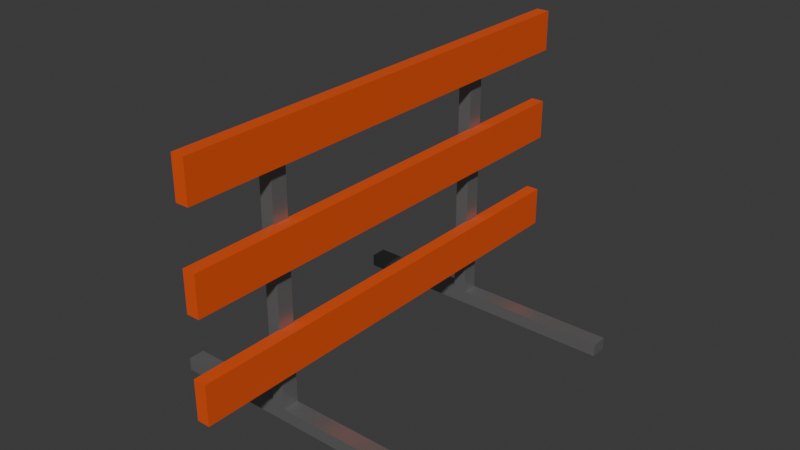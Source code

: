 # Source: Multi_BarricadeWIP.blend  (saved by Blender 4.5.87; exported with 4.5.12 LTS)
import bpy
from mathutils import Matrix  # noqa: F401  (used for matrix-valued properties, if any)

bpy.ops.wm.read_factory_settings(use_empty=True)
scene = bpy.context.scene
scene.name = 'Scene'

# ---- collections
col_collection = bpy.data.collections.new('Collection'); scene.collection.children.link(col_collection)

# ---- materials (node trees are filled in below, after node groups)
mat_material_001 = bpy.data.materials.new('Material.001')
mat_material_001.alpha_threshold = 0.0
mat_material_001.roughness = 0.5
mat_material_001.line_color = (0.0, 0.0, 0.0, 1.0)
mat_material_002 = bpy.data.materials.new('Material.002')
mat_material_002.alpha_threshold = 0.0
mat_material_002.roughness = 0.5
mat_material_002.line_color = (0.0, 0.0, 0.0, 1.0)

# ---- material node trees
mat_material_001.use_nodes = True; mat_material_001.node_tree.nodes.clear()
_N = mat_material_001.node_tree.nodes; _L = mat_material_001.node_tree.links
n0 = _N.new('ShaderNodeOutputMaterial'); n0.name = 'Material Output'; n0.location = (300, 300)
n1 = _N.new('ShaderNodeBsdfPrincipled'); n1.name = 'Principled BSDF'; n1.location = (10, 300)
n1.inputs[0].default_value = (0.3127, 0.3127, 0.3127, 1.0)
n1.inputs[1].default_value = 0.6614
n1.inputs[2].default_value = 0.3346
n1.inputs[3].default_value = 1.45
_L.new(n1.outputs[0], n0.inputs[0])
n0.is_active_output = True
mat_material_002.use_nodes = True; mat_material_002.node_tree.nodes.clear()
_N = mat_material_002.node_tree.nodes; _L = mat_material_002.node_tree.links
n0 = _N.new('ShaderNodeOutputMaterial'); n0.name = 'Material Output'; n0.location = (300, 300)
n1 = _N.new('ShaderNodeBsdfPrincipled'); n1.name = 'Principled BSDF'; n1.location = (10, 300)
n1.inputs[0].default_value = (0.8, 0.09019, 0.01584, 1.0)
n1.inputs[3].default_value = 1.45
_L.new(n1.outputs[0], n0.inputs[0])
n0.is_active_output = True

# ---- world
world_world = bpy.data.worlds.new('World'); scene.world = world_world
world_world.use_nodes = True; world_world.node_tree.nodes.clear()
_N = world_world.node_tree.nodes; _L = world_world.node_tree.links
n0 = _N.new('ShaderNodeOutputWorld'); n0.name = 'World Output'; n0.location = (300, 300)
n1 = _N.new('ShaderNodeBackground'); n1.name = 'Background'; n1.location = (10, 300)
n1.inputs[0].default_value = (0.05088, 0.05088, 0.05088, 1.0)
_L.new(n1.outputs[0], n0.inputs[0])
n0.is_active_output = True
world_world.color = (0.05088, 0.05088, 0.05088)
world_world.sun_shadow_jitter_overblur = 0.0

# ---- meshes
me_cube_005 = bpy.data.meshes.new('Cube.005')
me_cube_005.from_pydata([(-2.755, 14.93, 0.005455), (-2.755, 14.93, 2.005), (-2.755, 16.93, 0.005455), (-2.755, 16.93, 2.005), (-0.7549, 14.93, 0.005455), (-0.7549, 14.93, 2.005), (-0.7549, 16.93, 0.005455), (-0.7549, 16.93, 2.005), (-2.755, 14.93, 0.1027), (-2.755, 16.93, 0.1027), (-0.7549, 16.93, 0.1027), (-0.7549, 14.93, 0.1027), (22.22, 16.93, 0.1027), (22.22, 16.93, 0.005455), (22.22, 14.93, 0.005455), (22.22, 14.93, 0.1027), (-19.23, 16.93, 0.005455), (-19.23, 14.93, 0.005455), (-19.23, 16.93, 0.1027), (-19.23, 14.93, 0.1027), (-2.755, -16.98, 0.005455), (-2.755, -16.98, 2.005), (-2.755, -14.98, 0.005455), (-2.755, -14.98, 2.005), (-0.7549, -16.98, 0.005455), (-0.7549, -16.98, 2.005), (-0.7549, -14.98, 0.005455), (-0.7549, -14.98, 2.005), (-2.755, -16.98, 0.1027), (-2.755, -14.98, 0.1027), (-0.7549, -14.98, 0.1027), (-0.7549, -16.98, 0.1027), (22.22, -14.98, 0.1027), (22.22, -14.98, 0.005455), (22.22, -16.98, 0.005455), (22.22, -16.98, 0.1027), (-19.23, -14.98, 0.005455), (-19.23, -16.98, 0.005455), (-19.23, -14.98, 0.1027), (-19.23, -16.98, 0.1027), (0.966, 28.28, 2.214), (0.966, 28.28, 1.908), (0.966, -28.28, 2.214), (0.966, -28.28, 1.908), (-0.966, 28.28, 2.214), (-0.966, 28.28, 1.908), (-0.966, -28.28, 2.214), (-0.966, -28.28, 1.908), (0.966, 28.28, 0.7268), (0.966, 28.28, 0.4205), (0.966, -28.28, 0.7268), (0.966, -28.28, 0.4205), (-0.966, 28.28, 0.7268), (-0.966, 28.28, 0.4205), (-0.966, -28.28, 0.7268), (-0.966, -28.28, 0.4205), (0.966, 28.28, 1.491), (0.966, 28.28, 1.185), (0.966, -28.28, 1.491), (0.966, -28.28, 1.185), (-0.966, 28.28, 1.491), (-0.966, 28.28, 1.185), (-0.966, -28.28, 1.491), (-0.966, -28.28, 1.185)], [], [(8, 1, 3, 9), (9, 3, 7, 10), (10, 7, 5, 11), (11, 5, 1, 8), (2, 6, 4, 0), (7, 3, 1, 5), (4, 11, 8, 0), (4, 6, 13, 14), (2, 9, 10, 6), (9, 2, 16, 18), (13, 12, 15, 14), (6, 10, 12, 13), (10, 11, 15, 12), (11, 4, 14, 15), (17, 19, 18, 16), (0, 8, 19, 17), (8, 9, 18, 19), (2, 0, 17, 16), (28, 21, 23, 29), (29, 23, 27, 30), (30, 27, 25, 31), (31, 25, 21, 28), (22, 26, 24, 20), (27, 23, 21, 25), (24, 31, 28, 20), (24, 26, 33, 34), (22, 29, 30, 26), (29, 22, 36, 38), (33, 32, 35, 34), (26, 30, 32, 33), (30, 31, 35, 32), (31, 24, 34, 35), (37, 39, 38, 36), (20, 28, 39, 37), (28, 29, 38, 39), (22, 20, 37, 36), (40, 44, 46, 42), (43, 42, 46, 47), (47, 46, 44, 45), (45, 41, 43, 47), (41, 40, 42, 43), (45, 44, 40, 41), (48, 52, 54, 50), (51, 50, 54, 55), (55, 54, 52, 53), (53, 49, 51, 55), (49, 48, 50, 51), (53, 52, 48, 49), (56, 60, 62, 58), (59, 58, 62, 63), (63, 62, 60, 61), (61, 57, 59, 63), (57, 56, 58, 59), (61, 60, 56, 57)])
me_cube_005.polygons.foreach_set('material_index', [0, 0, 0, 0, 0, 0, 0, 0, 0, 0, 0, 0, 0, 0, 0, 0, 0, 0, 0, 0, 0, 0, 0, 0, 0, 0, 0, 0, 0, 0, 0, 0, 0, 0, 0, 0, 1, 1, 1, 1, 1, 1, 1, 1, 1, 1, 1, 1, 1, 1, 1, 1, 1, 1])
_uv = me_cube_005.uv_layers.new(name='UVMap')
_uv.uv.foreach_set('vector', [0.3872, 0.0, 0.625, 0.0, 0.625, 0.25, 0.3872, 0.25, 0.3872, 0.25, 0.625, 0.25, 0.625, 0.5, 0.3872, 0.5, 0.3872, 0.5, 0.625, 0.5, 0.625, 0.75, 0.3872, 0.75, 0.3872, 0.75, 0.625, 0.75, 0.625, 1.0, 0.3872, 1.0, 0.125, 0.5, 0.375, 0.5, 0.375, 0.75, 0.125, 0.75, 0.625, 0.5, 0.875, 0.5, 0.875, 0.75, 0.625, 0.75, 0.375, 0.75, 0.3872, 0.75, 0.3872, 1.0, 0.375, 1.0, 0.375, 0.75, 0.375, 0.5, 0.375, 0.5, 0.375, 0.75, 0.375, 0.25, 0.3872, 0.25, 0.3872, 0.5, 0.375, 0.5, 0.3872, 0.25, 0.375, 0.25, 0.375, 0.25, 0.3872, 0.25, 0.375, 0.5, 0.3872, 0.5, 0.3872, 0.75, 0.375, 0.75, 0.375, 0.5, 0.3872, 0.5, 0.3872, 0.5, 0.375, 0.5, 0.3872, 0.5, 0.3872, 0.75, 0.3872, 0.75, 0.3872, 0.5, 0.3872, 0.75, 0.375, 0.75, 0.375, 0.75, 0.3872, 0.75, 0.375, 0.0, 0.3872, 0.0, 0.3872, 0.25, 0.375, 0.25, 0.375, 1.0, 0.3872, 1.0, 0.3872, 1.0, 0.375, 1.0, 0.3872, 0.0, 0.3872, 0.25, 0.3872, 0.25, 0.3872, 0.0, 0.125, 0.5, 0.125, 0.75, 0.125, 0.75, 0.125, 0.5, 0.3872, 0.0, 0.625, 0.0, 0.625, 0.25, 0.3872, 0.25, 0.3872, 0.25, 0.625, 0.25, 0.625, 0.5, 0.3872, 0.5, 0.3872, 0.5, 0.625, 0.5, 0.625, 0.75, 0.3872, 0.75, 0.3872, 0.75, 0.625, 0.75, 0.625, 1.0, 0.3872, 1.0, 0.125, 0.5, 0.375, 0.5, 0.375, 0.75, 0.125, 0.75, 0.625, 0.5, 0.875, 0.5, 0.875, 0.75, 0.625, 0.75, 0.375, 0.75, 0.3872, 0.75, 0.3872, 1.0, 0.375, 1.0, 0.375, 0.75, 0.375, 0.5, 0.375, 0.5, 0.375, 0.75, 0.375, 0.25, 0.3872, 0.25, 0.3872, 0.5, 0.375, 0.5, 0.3872, 0.25, 0.375, 0.25, 0.375, 0.25, 0.3872, 0.25, 0.375, 0.5, 0.3872, 0.5, 0.3872, 0.75, 0.375, 0.75, 0.375, 0.5, 0.3872, 0.5, 0.3872, 0.5, 0.375, 0.5, 0.3872, 0.5, 0.3872, 0.75, 0.3872, 0.75, 0.3872, 0.5, 0.3872, 0.75, 0.375, 0.75, 0.375, 0.75, 0.3872, 0.75, 0.375, 0.0, 0.3872, 0.0, 0.3872, 0.25, 0.375, 0.25, 0.375, 1.0, 0.3872, 1.0, 0.3872, 1.0, 0.375, 1.0, 0.3872, 0.0, 0.3872, 0.25, 0.3872, 0.25, 0.3872, 0.0, 0.125, 0.5, 0.125, 0.75, 0.125, 0.75, 0.125, 0.5, 0.625, 0.5, 0.875, 0.5, 0.875, 0.75, 0.625, 0.75, 0.375, 0.75, 0.625, 0.75, 0.625, 1.0, 0.375, 1.0, 0.375, 0.0, 0.625, 0.0, 0.625, 0.25, 0.375, 0.25, 0.125, 0.5, 0.375, 0.5, 0.375, 0.75, 0.125, 0.75, 0.375, 0.5, 0.625, 0.5, 0.625, 0.75, 0.375, 0.75, 0.375, 0.25, 0.625, 0.25, 0.625, 0.5, 0.375, 0.5, 0.625, 0.5, 0.875, 0.5, 0.875, 0.75, 0.625, 0.75, 0.375, 0.75, 0.625, 0.75, 0.625, 1.0, 0.375, 1.0, 0.375, 0.0, 0.625, 0.0, 0.625, 0.25, 0.375, 0.25, 0.125, 0.5, 0.375, 0.5, 0.375, 0.75, 0.125, 0.75, 0.375, 0.5, 0.625, 0.5, 0.625, 0.75, 0.375, 0.75, 0.375, 0.25, 0.625, 0.25, 0.625, 0.5, 0.375, 0.5, 0.625, 0.5, 0.875, 0.5, 0.875, 0.75, 0.625, 0.75, 0.375, 0.75, 0.625, 0.75, 0.625, 1.0, 0.375, 1.0, 0.375, 0.0, 0.625, 0.0, 0.625, 0.25, 0.375, 0.25, 0.125, 0.5, 0.375, 0.5, 0.375, 0.75, 0.125, 0.75, 0.375, 0.5, 0.625, 0.5, 0.625, 0.75, 0.375, 0.75, 0.375, 0.25, 0.625, 0.25, 0.625, 0.5, 0.375, 0.5])
me_cube_005.materials.append(mat_material_001)
me_cube_005.materials.append(mat_material_002)
me_cube_005.update()

# ---- objects
ob_barricade = bpy.data.objects.new('Barricade', me_cube_005)

# ---- transforms, parenting, visibility, modifiers, constraints
ob_barricade.location = (0.0, 0.0, 0.0)
ob_barricade.scale = (0.04003, 0.04869, 0.7723)

# ---- collection membership
col_collection.objects.link(ob_barricade)

# ---- scene / render settings (as saved in the file)
scene.frame_start = 1; scene.frame_end = 250; scene.frame_set(1)
scene.render.engine = 'BLENDER_EEVEE_NEXT'
bpy.context.view_layer.update()

# ---- added for rendering (the .blend has no active camera and no usable light): camera, sun
cam_auto = bpy.data.cameras.new('AutoCamera')
cam_auto.lens = 50.0
cam_auto.sensor_width = 36.0
cam_auto.clip_end = 1000.0
ob_auto_camera = bpy.data.objects.new('AutoCamera', cam_auto)
scene.collection.objects.link(ob_auto_camera)
ob_auto_camera.location = (3.42732, -4.041, 3.551)
ob_auto_camera.rotation_euler = (1.09748, -7.21219e-08, 0.694738)
scene.camera = ob_auto_camera
light_auto_sun = bpy.data.lights.new('AutoSun', 'SUN')
light_auto_sun.energy = 3.0
light_auto_sun.angle = 0.0523599
ob_auto_sun = bpy.data.objects.new('AutoSun', light_auto_sun)
scene.collection.objects.link(ob_auto_sun)
ob_auto_sun.rotation_euler = (0.872665, 0.174533, 0.523599)
bpy.context.view_layer.update()
